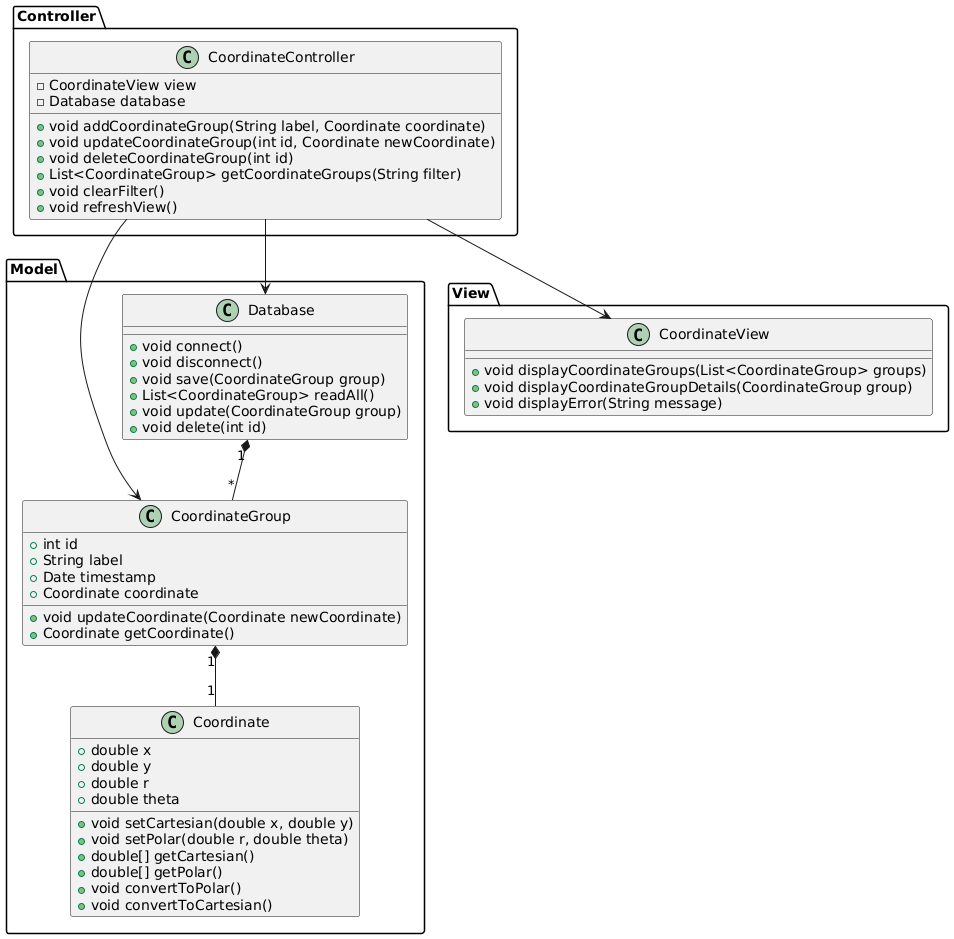

The diagram above was rendered by PlantUML. Its source (embedded in the PNG):
@startuml

package "Model" {
    class Coordinate {
        +double x
        +double y
        +double r
        +double theta
        +void setCartesian(double x, double y)
        +void setPolar(double r, double theta)
        +double[] getCartesian()
        +double[] getPolar()
        +void convertToPolar()
        +void convertToCartesian()
    }

    class CoordinateGroup {
        +int id
        +String label
        +Date timestamp
        +Coordinate coordinate
        +void updateCoordinate(Coordinate newCoordinate)
        +Coordinate getCoordinate()
    }

    class Database {
        +void connect()
        +void disconnect()
        +void save(CoordinateGroup group)
        +List<CoordinateGroup> readAll()
        +void update(CoordinateGroup group)
        +void delete(int id)
    }

    CoordinateGroup "1" *-- "1" Coordinate
    Database "1" *-- "*" CoordinateGroup
}

package "View" {
    class CoordinateView {
        +void displayCoordinateGroups(List<CoordinateGroup> groups)
        +void displayCoordinateGroupDetails(CoordinateGroup group)
        +void displayError(String message)
    }
}

package "Controller" {
    class CoordinateController {
        -CoordinateView view
        -Database database
        +void addCoordinateGroup(String label, Coordinate coordinate)
        +void updateCoordinateGroup(int id, Coordinate newCoordinate)
        +void deleteCoordinateGroup(int id)
        +List<CoordinateGroup> getCoordinateGroups(String filter)
        +void clearFilter()
        +void refreshView()
    }

    CoordinateController --> CoordinateView
    CoordinateController --> Database
    CoordinateController --> CoordinateGroup
}

@enduml